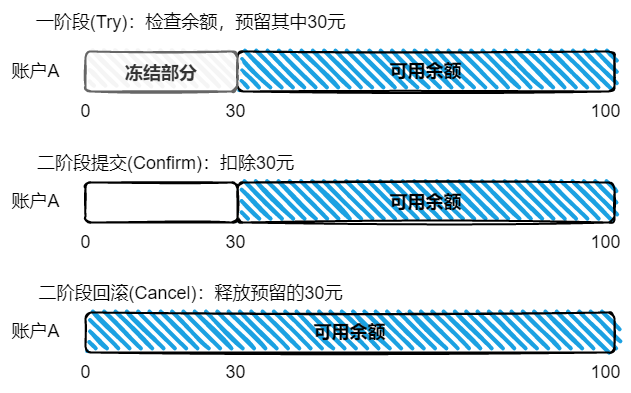

The diagram above was exported from draw.io. Its source (the exported page's mxGraphModel, read from the mxfile embedded in the PNG):
<mxGraphModel dx="1038" dy="491" grid="1" gridSize="10" guides="1" tooltips="1" connect="1" arrows="1" fold="1" page="1" pageScale="1" pageWidth="827" pageHeight="1169" math="0" shadow="0">
  <root>
    <mxCell id="0" />
    <mxCell id="1" parent="0" />
    <mxCell id="8MrbUomFDR2Hk6Aq17PH-2" value="&lt;font style=&quot;font-size: 18px;&quot;&gt;&lt;b style=&quot;&quot;&gt;可用余额&lt;/b&gt;&lt;/font&gt;" style="rounded=1;whiteSpace=wrap;html=1;strokeWidth=2;fillWeight=4;hachureGap=8;hachureAngle=45;fillColor=#1ba1e2;sketch=1;" vertex="1" parent="1">
      <mxGeometry x="1052" y="1180" width="377" height="40" as="geometry" />
    </mxCell>
    <mxCell id="8MrbUomFDR2Hk6Aq17PH-3" value="&lt;b&gt;&lt;font style=&quot;font-size: 18px;&quot;&gt;冻结部分&lt;/font&gt;&lt;/b&gt;" style="rounded=1;whiteSpace=wrap;html=1;strokeWidth=2;fillWeight=4;hachureGap=8;hachureAngle=45;sketch=1;fontSize=24;fillColor=#f5f5f5;fontColor=#333333;strokeColor=#666666;" vertex="1" parent="1">
      <mxGeometry x="900" y="1180" width="152" height="40" as="geometry" />
    </mxCell>
    <mxCell id="8MrbUomFDR2Hk6Aq17PH-5" value="&lt;font style=&quot;font-size: 18px;&quot;&gt;一阶段(Try)：检查余额，预留其中30元&lt;/font&gt;" style="text;html=1;align=center;verticalAlign=middle;resizable=0;points=[];autosize=1;strokeColor=none;fillColor=none;fontSize=24;fontColor=#000000;" vertex="1" parent="1">
      <mxGeometry x="840" y="1129" width="330" height="40" as="geometry" />
    </mxCell>
    <mxCell id="8MrbUomFDR2Hk6Aq17PH-6" value="0" style="text;html=1;align=center;verticalAlign=middle;resizable=0;points=[];autosize=1;strokeColor=none;fillColor=none;fontSize=18;fontColor=#000000;" vertex="1" parent="1">
      <mxGeometry x="885" y="1220" width="30" height="40" as="geometry" />
    </mxCell>
    <mxCell id="8MrbUomFDR2Hk6Aq17PH-7" value="30" style="text;html=1;align=center;verticalAlign=middle;resizable=0;points=[];autosize=1;strokeColor=none;fillColor=none;fontSize=18;fontColor=#000000;" vertex="1" parent="1">
      <mxGeometry x="1030" y="1220" width="40" height="40" as="geometry" />
    </mxCell>
    <mxCell id="8MrbUomFDR2Hk6Aq17PH-8" value="100" style="text;html=1;align=center;verticalAlign=middle;resizable=0;points=[];autosize=1;strokeColor=none;fillColor=none;fontSize=18;fontColor=#000000;" vertex="1" parent="1">
      <mxGeometry x="1395" y="1220" width="50" height="40" as="geometry" />
    </mxCell>
    <mxCell id="8MrbUomFDR2Hk6Aq17PH-9" value="&lt;font style=&quot;font-size: 18px;&quot;&gt;&lt;b style=&quot;&quot;&gt;可用余额&lt;/b&gt;&lt;/font&gt;" style="rounded=1;whiteSpace=wrap;html=1;strokeWidth=2;fillWeight=4;hachureGap=8;hachureAngle=45;fillColor=#1ba1e2;sketch=1;" vertex="1" parent="1">
      <mxGeometry x="1052" y="1311" width="377" height="40" as="geometry" />
    </mxCell>
    <mxCell id="8MrbUomFDR2Hk6Aq17PH-10" value="" style="rounded=1;whiteSpace=wrap;html=1;strokeWidth=2;fillWeight=4;hachureGap=8;hachureAngle=45;sketch=1;fontSize=24;" vertex="1" parent="1">
      <mxGeometry x="900" y="1311" width="152" height="40" as="geometry" />
    </mxCell>
    <mxCell id="8MrbUomFDR2Hk6Aq17PH-11" value="&lt;font style=&quot;font-size: 18px;&quot;&gt;二阶段提交(Confirm)：扣除30元&lt;/font&gt;" style="text;html=1;align=center;verticalAlign=middle;resizable=0;points=[];autosize=1;strokeColor=none;fillColor=none;fontSize=24;fontColor=#000000;" vertex="1" parent="1">
      <mxGeometry x="840" y="1270" width="280" height="40" as="geometry" />
    </mxCell>
    <mxCell id="8MrbUomFDR2Hk6Aq17PH-12" value="0" style="text;html=1;align=center;verticalAlign=middle;resizable=0;points=[];autosize=1;strokeColor=none;fillColor=none;fontSize=18;fontColor=#000000;" vertex="1" parent="1">
      <mxGeometry x="885" y="1351" width="30" height="40" as="geometry" />
    </mxCell>
    <mxCell id="8MrbUomFDR2Hk6Aq17PH-13" value="30" style="text;html=1;align=center;verticalAlign=middle;resizable=0;points=[];autosize=1;strokeColor=none;fillColor=none;fontSize=18;fontColor=#000000;" vertex="1" parent="1">
      <mxGeometry x="1030" y="1351" width="40" height="40" as="geometry" />
    </mxCell>
    <mxCell id="8MrbUomFDR2Hk6Aq17PH-14" value="100" style="text;html=1;align=center;verticalAlign=middle;resizable=0;points=[];autosize=1;strokeColor=none;fillColor=none;fontSize=18;fontColor=#000000;" vertex="1" parent="1">
      <mxGeometry x="1395" y="1351" width="50" height="40" as="geometry" />
    </mxCell>
    <mxCell id="8MrbUomFDR2Hk6Aq17PH-15" value="账户A" style="text;html=1;align=center;verticalAlign=middle;resizable=0;points=[];autosize=1;strokeColor=none;fillColor=none;fontSize=18;fontColor=#000000;" vertex="1" parent="1">
      <mxGeometry x="815" y="1180" width="70" height="40" as="geometry" />
    </mxCell>
    <mxCell id="8MrbUomFDR2Hk6Aq17PH-16" value="账户A" style="text;html=1;align=center;verticalAlign=middle;resizable=0;points=[];autosize=1;strokeColor=none;fillColor=none;fontSize=18;fontColor=#000000;" vertex="1" parent="1">
      <mxGeometry x="815" y="1310" width="70" height="40" as="geometry" />
    </mxCell>
    <mxCell id="8MrbUomFDR2Hk6Aq17PH-18" value="&lt;font style=&quot;font-size: 18px;&quot;&gt;&lt;b style=&quot;&quot;&gt;可用余额&lt;/b&gt;&lt;/font&gt;" style="rounded=1;whiteSpace=wrap;html=1;strokeWidth=2;fillWeight=4;hachureGap=8;hachureAngle=45;fillColor=#1ba1e2;sketch=1;" vertex="1" parent="1">
      <mxGeometry x="900" y="1441" width="529" height="40" as="geometry" />
    </mxCell>
    <mxCell id="8MrbUomFDR2Hk6Aq17PH-20" value="&lt;font style=&quot;font-size: 18px;&quot;&gt;二阶段回滚(Cancel)：释放预留的30元&lt;/font&gt;" style="text;html=1;align=center;verticalAlign=middle;resizable=0;points=[];autosize=1;strokeColor=none;fillColor=none;fontSize=24;fontColor=#000000;" vertex="1" parent="1">
      <mxGeometry x="840" y="1400" width="330" height="40" as="geometry" />
    </mxCell>
    <mxCell id="8MrbUomFDR2Hk6Aq17PH-21" value="0" style="text;html=1;align=center;verticalAlign=middle;resizable=0;points=[];autosize=1;strokeColor=none;fillColor=none;fontSize=18;fontColor=#000000;" vertex="1" parent="1">
      <mxGeometry x="885" y="1481" width="30" height="40" as="geometry" />
    </mxCell>
    <mxCell id="8MrbUomFDR2Hk6Aq17PH-22" value="30" style="text;html=1;align=center;verticalAlign=middle;resizable=0;points=[];autosize=1;strokeColor=none;fillColor=none;fontSize=18;fontColor=#000000;" vertex="1" parent="1">
      <mxGeometry x="1030" y="1481" width="40" height="40" as="geometry" />
    </mxCell>
    <mxCell id="8MrbUomFDR2Hk6Aq17PH-23" value="100" style="text;html=1;align=center;verticalAlign=middle;resizable=0;points=[];autosize=1;strokeColor=none;fillColor=none;fontSize=18;fontColor=#000000;" vertex="1" parent="1">
      <mxGeometry x="1395" y="1481" width="50" height="40" as="geometry" />
    </mxCell>
    <mxCell id="8MrbUomFDR2Hk6Aq17PH-24" value="账户A" style="text;html=1;align=center;verticalAlign=middle;resizable=0;points=[];autosize=1;strokeColor=none;fillColor=none;fontSize=18;fontColor=#000000;" vertex="1" parent="1">
      <mxGeometry x="815" y="1440" width="70" height="40" as="geometry" />
    </mxCell>
  </root>
</mxGraphModel>